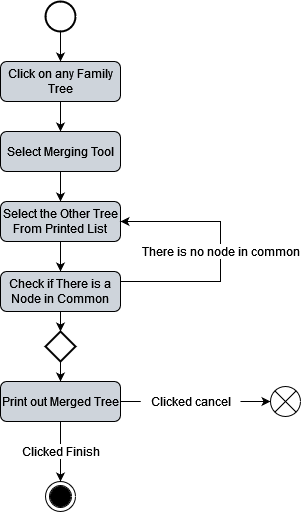

The diagram above was exported from draw.io. Its source (the exported page's mxGraphModel, read from the mxfile embedded in the PNG):
<mxGraphModel dx="1422" dy="752" grid="1" gridSize="10" guides="1" tooltips="1" connect="1" arrows="1" fold="1" page="1" pageScale="1" pageWidth="827" pageHeight="1169" math="0" shadow="0">
  <root>
    <mxCell id="WIyWlLk6GJQsqaUBKTNV-0" />
    <mxCell id="WIyWlLk6GJQsqaUBKTNV-1" parent="WIyWlLk6GJQsqaUBKTNV-0" />
    <mxCell id="cJwE42l60Dfw3lvNjkkL-21" value="" style="ellipse;shape=doubleEllipse;whiteSpace=wrap;html=1;aspect=fixed;rounded=0;shadow=0;labelBackgroundColor=default;sketch=0;" parent="WIyWlLk6GJQsqaUBKTNV-1" vertex="1">
      <mxGeometry x="305" y="680" width="30" height="30" as="geometry" />
    </mxCell>
    <mxCell id="cJwE42l60Dfw3lvNjkkL-7" style="edgeStyle=orthogonalEdgeStyle;rounded=0;orthogonalLoop=1;jettySize=auto;html=1;entryX=0.5;entryY=0;entryDx=0;entryDy=0;" parent="WIyWlLk6GJQsqaUBKTNV-1" source="WIyWlLk6GJQsqaUBKTNV-3" target="cJwE42l60Dfw3lvNjkkL-6" edge="1">
      <mxGeometry relative="1" as="geometry" />
    </mxCell>
    <mxCell id="WIyWlLk6GJQsqaUBKTNV-3" value="Click on any Family Tree" style="rounded=1;whiteSpace=wrap;html=1;fontSize=12;glass=0;strokeWidth=1;shadow=0;fillColor=#ced4db;" parent="WIyWlLk6GJQsqaUBKTNV-1" vertex="1">
      <mxGeometry x="260" y="260" width="120" height="40" as="geometry" />
    </mxCell>
    <mxCell id="cJwE42l60Dfw3lvNjkkL-1" value="" style="verticalLabelPosition=bottom;verticalAlign=top;html=1;shape=mxgraph.flowchart.on-page_reference;fillColor=#000000;" parent="WIyWlLk6GJQsqaUBKTNV-1" vertex="1">
      <mxGeometry x="310" y="685" width="20" height="20" as="geometry" />
    </mxCell>
    <mxCell id="cJwE42l60Dfw3lvNjkkL-5" style="edgeStyle=orthogonalEdgeStyle;rounded=0;orthogonalLoop=1;jettySize=auto;html=1;entryX=0.5;entryY=0;entryDx=0;entryDy=0;" parent="WIyWlLk6GJQsqaUBKTNV-1" source="cJwE42l60Dfw3lvNjkkL-2" target="WIyWlLk6GJQsqaUBKTNV-3" edge="1">
      <mxGeometry relative="1" as="geometry" />
    </mxCell>
    <mxCell id="cJwE42l60Dfw3lvNjkkL-2" value="" style="strokeWidth=2;html=1;shape=mxgraph.flowchart.start_2;whiteSpace=wrap;" parent="WIyWlLk6GJQsqaUBKTNV-1" vertex="1">
      <mxGeometry x="305" y="200" width="30" height="30" as="geometry" />
    </mxCell>
    <mxCell id="c8qnFAv_-z3GJSpK9DPf-2" style="edgeStyle=orthogonalEdgeStyle;rounded=0;orthogonalLoop=1;jettySize=auto;html=1;entryX=0.5;entryY=0;entryDx=0;entryDy=0;" parent="WIyWlLk6GJQsqaUBKTNV-1" source="cJwE42l60Dfw3lvNjkkL-6" target="c8qnFAv_-z3GJSpK9DPf-1" edge="1">
      <mxGeometry relative="1" as="geometry" />
    </mxCell>
    <mxCell id="cJwE42l60Dfw3lvNjkkL-6" value="Select Merging Tool" style="rounded=1;whiteSpace=wrap;html=1;fontSize=12;glass=0;strokeWidth=1;shadow=0;fillColor=#ced4db;" parent="WIyWlLk6GJQsqaUBKTNV-1" vertex="1">
      <mxGeometry x="260" y="330" width="120" height="40" as="geometry" />
    </mxCell>
    <mxCell id="c8qnFAv_-z3GJSpK9DPf-21" style="edgeStyle=orthogonalEdgeStyle;rounded=0;orthogonalLoop=1;jettySize=auto;html=1;entryX=0.5;entryY=0;entryDx=0;entryDy=0;" parent="WIyWlLk6GJQsqaUBKTNV-1" source="c8qnFAv_-z3GJSpK9DPf-1" target="c8qnFAv_-z3GJSpK9DPf-20" edge="1">
      <mxGeometry relative="1" as="geometry" />
    </mxCell>
    <mxCell id="c8qnFAv_-z3GJSpK9DPf-1" value="Select the Other Tree From Printed List" style="rounded=1;whiteSpace=wrap;html=1;fontSize=12;glass=0;strokeWidth=1;shadow=0;fillColor=#ced4db;" parent="WIyWlLk6GJQsqaUBKTNV-1" vertex="1">
      <mxGeometry x="260" y="400" width="120" height="40" as="geometry" />
    </mxCell>
    <mxCell id="c8qnFAv_-z3GJSpK9DPf-7" style="edgeStyle=orthogonalEdgeStyle;rounded=0;orthogonalLoop=1;jettySize=auto;html=1;entryX=0.5;entryY=0;entryDx=0;entryDy=0;" parent="WIyWlLk6GJQsqaUBKTNV-1" source="c8qnFAv_-z3GJSpK9DPf-3" target="c8qnFAv_-z3GJSpK9DPf-6" edge="1">
      <mxGeometry relative="1" as="geometry" />
    </mxCell>
    <mxCell id="c8qnFAv_-z3GJSpK9DPf-3" value="" style="strokeWidth=2;html=1;shape=mxgraph.flowchart.decision;whiteSpace=wrap;" parent="WIyWlLk6GJQsqaUBKTNV-1" vertex="1">
      <mxGeometry x="305" y="530" width="30" height="30" as="geometry" />
    </mxCell>
    <mxCell id="c8qnFAv_-z3GJSpK9DPf-8" style="edgeStyle=orthogonalEdgeStyle;rounded=0;orthogonalLoop=1;jettySize=auto;html=1;entryX=0.5;entryY=0;entryDx=0;entryDy=0;" parent="WIyWlLk6GJQsqaUBKTNV-1" source="c8qnFAv_-z3GJSpK9DPf-6" target="cJwE42l60Dfw3lvNjkkL-21" edge="1">
      <mxGeometry relative="1" as="geometry" />
    </mxCell>
    <mxCell id="c8qnFAv_-z3GJSpK9DPf-10" style="edgeStyle=orthogonalEdgeStyle;rounded=0;orthogonalLoop=1;jettySize=auto;html=1;entryX=0;entryY=0.5;entryDx=0;entryDy=0;entryPerimeter=0;startArrow=none;" parent="WIyWlLk6GJQsqaUBKTNV-1" source="c8qnFAv_-z3GJSpK9DPf-12" target="c8qnFAv_-z3GJSpK9DPf-11" edge="1">
      <mxGeometry relative="1" as="geometry">
        <mxPoint x="470" y="600" as="targetPoint" />
      </mxGeometry>
    </mxCell>
    <mxCell id="c8qnFAv_-z3GJSpK9DPf-6" value="Print out Merged Tree" style="rounded=1;whiteSpace=wrap;html=1;fontSize=12;glass=0;strokeWidth=1;shadow=0;fillColor=#CED4DB;" parent="WIyWlLk6GJQsqaUBKTNV-1" vertex="1">
      <mxGeometry x="260" y="580" width="120" height="40" as="geometry" />
    </mxCell>
    <mxCell id="c8qnFAv_-z3GJSpK9DPf-11" value="" style="verticalLabelPosition=bottom;verticalAlign=top;html=1;shape=mxgraph.flowchart.or;" parent="WIyWlLk6GJQsqaUBKTNV-1" vertex="1">
      <mxGeometry x="530" y="585" width="30" height="30" as="geometry" />
    </mxCell>
    <mxCell id="c8qnFAv_-z3GJSpK9DPf-12" value="Clicked cancel" style="text;html=1;align=center;verticalAlign=middle;resizable=0;points=[];autosize=1;strokeColor=none;fillColor=none;" parent="WIyWlLk6GJQsqaUBKTNV-1" vertex="1">
      <mxGeometry x="400" y="590" width="100" height="20" as="geometry" />
    </mxCell>
    <mxCell id="c8qnFAv_-z3GJSpK9DPf-14" value="" style="edgeStyle=orthogonalEdgeStyle;rounded=0;orthogonalLoop=1;jettySize=auto;html=1;entryX=0;entryY=0.5;entryDx=0;entryDy=0;entryPerimeter=0;endArrow=none;" parent="WIyWlLk6GJQsqaUBKTNV-1" source="c8qnFAv_-z3GJSpK9DPf-6" target="c8qnFAv_-z3GJSpK9DPf-12" edge="1">
      <mxGeometry relative="1" as="geometry">
        <mxPoint x="560" y="600" as="targetPoint" />
        <mxPoint x="380" y="600" as="sourcePoint" />
      </mxGeometry>
    </mxCell>
    <mxCell id="c8qnFAv_-z3GJSpK9DPf-15" value="&lt;div&gt;Clicked Finish&lt;/div&gt;" style="text;html=1;align=center;verticalAlign=middle;resizable=0;points=[];autosize=1;strokeColor=none;fillColor=none;labelBackgroundColor=default;" parent="WIyWlLk6GJQsqaUBKTNV-1" vertex="1">
      <mxGeometry x="275" y="640" width="90" height="20" as="geometry" />
    </mxCell>
    <mxCell id="c8qnFAv_-z3GJSpK9DPf-22" style="edgeStyle=orthogonalEdgeStyle;rounded=0;orthogonalLoop=1;jettySize=auto;html=1;entryX=1;entryY=0.5;entryDx=0;entryDy=0;" parent="WIyWlLk6GJQsqaUBKTNV-1" source="c8qnFAv_-z3GJSpK9DPf-20" target="c8qnFAv_-z3GJSpK9DPf-1" edge="1">
      <mxGeometry relative="1" as="geometry">
        <mxPoint x="460" y="480" as="targetPoint" />
        <Array as="points">
          <mxPoint x="480" y="480" />
          <mxPoint x="480" y="420" />
        </Array>
      </mxGeometry>
    </mxCell>
    <mxCell id="c8qnFAv_-z3GJSpK9DPf-24" style="edgeStyle=orthogonalEdgeStyle;rounded=0;orthogonalLoop=1;jettySize=auto;html=1;exitX=0.5;exitY=1;exitDx=0;exitDy=0;entryX=0.5;entryY=0;entryDx=0;entryDy=0;entryPerimeter=0;" parent="WIyWlLk6GJQsqaUBKTNV-1" source="c8qnFAv_-z3GJSpK9DPf-20" target="c8qnFAv_-z3GJSpK9DPf-3" edge="1">
      <mxGeometry relative="1" as="geometry" />
    </mxCell>
    <mxCell id="c8qnFAv_-z3GJSpK9DPf-20" value="Check if There is a Node in Common" style="rounded=1;whiteSpace=wrap;html=1;fontSize=12;glass=0;strokeWidth=1;shadow=0;fillColor=#CED4DB;" parent="WIyWlLk6GJQsqaUBKTNV-1" vertex="1">
      <mxGeometry x="260" y="470" width="120" height="40" as="geometry" />
    </mxCell>
    <mxCell id="c8qnFAv_-z3GJSpK9DPf-25" value="There is no node in common" style="text;html=1;align=center;verticalAlign=middle;resizable=0;points=[];autosize=1;strokeColor=none;fillColor=none;labelBackgroundColor=default;" parent="WIyWlLk6GJQsqaUBKTNV-1" vertex="1">
      <mxGeometry x="395" y="440" width="170" height="20" as="geometry" />
    </mxCell>
  </root>
</mxGraphModel>